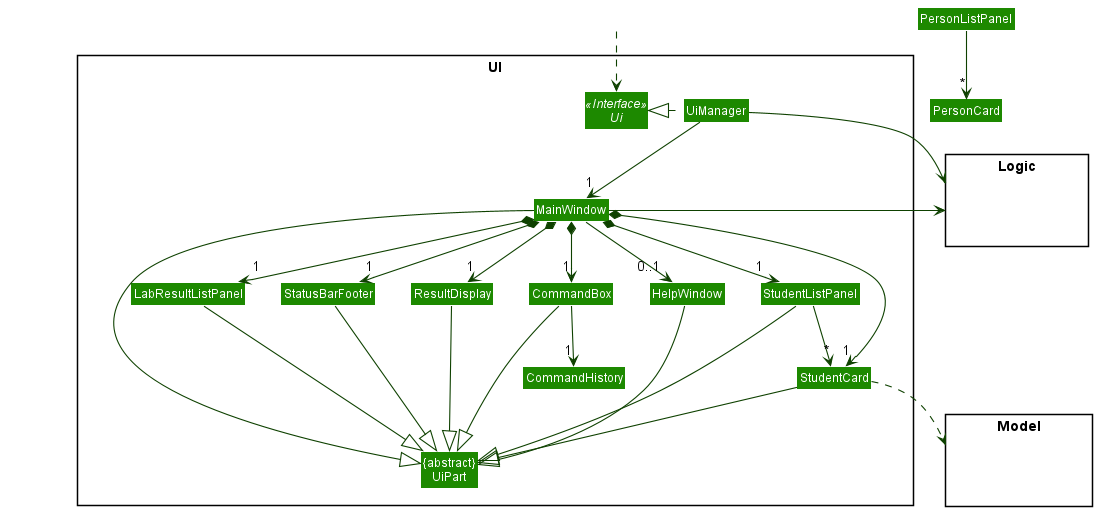

The diagram above was rendered by PlantUML. Its source (embedded in the PNG):
@startuml
!include style.puml
skinparam arrowThickness 1.1
skinparam arrowColor UI_COLOR_T4
skinparam classBackgroundColor UI_COLOR

package UI <<Rectangle>>{
Interface Ui <<Interface>>
Class "{abstract}\nUiPart" as UiPart
Class UiManager
Class MainWindow
Class HelpWindow
Class ResultDisplay
Class StudentListPanel
Class StudentCard
Class StatusBarFooter
Class CommandBox
Class CommandHistory
Class LabResultListPanel
}

package Model <<Rectangle>> {
Class HiddenModel #FFFFFF
}

package Logic <<Rectangle>> {
Class HiddenLogic #FFFFFF
}

Class HiddenOutside #FFFFFF
HiddenOutside ..> Ui

UiManager .left.|> Ui
UiManager -down-> "1" MainWindow
MainWindow *-down->  "1" CommandBox
MainWindow *-down-> "1" ResultDisplay
MainWindow *-down-> "1" StudentListPanel
MainWindow *-down-> "1" StatusBarFooter
MainWindow *-down-> "1" StudentCard
MainWindow *-down-> "1" LabResultListPanel
MainWindow --> "0..1" HelpWindow

PersonListPanel -down-> "*" PersonCard
CommandBox -down-> "1" CommandHistory
StudentListPanel -down-> "*" StudentCard

MainWindow -left-|> UiPart

ResultDisplay --|> UiPart
CommandBox --|> UiPart
StudentListPanel --|> UiPart
StudentCard --|> UiPart
StatusBarFooter --|> UiPart
HelpWindow --|> UiPart
LabResultListPanel --|> UiPart


StudentCard ..> Model
UiManager -right-> Logic
MainWindow -left-> Logic

StudentListPanel -[hidden]left- HelpWindow
HelpWindow -[hidden]left- CommandBox
CommandBox -[hidden]left- ResultDisplay
ResultDisplay -[hidden]left- StatusBarFooter
StatusBarFooter -[hidden]left- LabResultListPanel

MainWindow -[hidden]-|> UiPart
@enduml